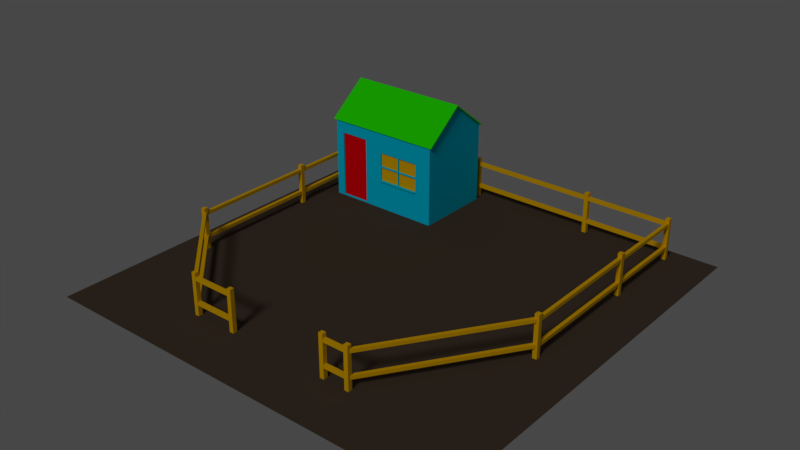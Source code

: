 # Source: WoodLodgeBuilding.blend  (saved by Blender 2.79.0; exported with 4.5.12 LTS)
import bpy
from mathutils import Matrix  # noqa: F401  (used for matrix-valued properties, if any)

bpy.ops.wm.read_factory_settings(use_empty=True)
scene = bpy.context.scene
scene.name = 'Scene'

# ---- collections
col_collection_1 = bpy.data.collections.new('Collection 1'); scene.collection.children.link(col_collection_1)
col_collection_3 = bpy.data.collections.new('Collection 3'); scene.collection.children.link(col_collection_3)

# ---- materials (node trees are filled in below, after node groups)
mat_wlb_floormat = bpy.data.materials.new('WLB_FloorMat')
mat_wlb_floormat.alpha_threshold = 0.0
mat_wlb_floormat.use_transparent_shadow = False
mat_wlb_floormat.diffuse_color = (0.06997, 0.04824, 0.03329, 1.0)
mat_wlb_floormat.roughness = 0.5
mat_wlb_windowmat = bpy.data.materials.new('WLB_WindowMat')
mat_wlb_windowmat.alpha_threshold = 0.0
mat_wlb_windowmat.use_transparent_shadow = False
mat_wlb_windowmat.diffuse_color = (0.8, 0.4299, 0.0, 1.0)
mat_wlb_windowmat.roughness = 0.5
mat_wlb_roofmat = bpy.data.materials.new('WLB_RoofMat')
mat_wlb_roofmat.alpha_threshold = 0.0
mat_wlb_roofmat.use_transparent_shadow = False
mat_wlb_roofmat.diffuse_color = (0.02056, 0.8, 0.0, 1.0)
mat_wlb_roofmat.roughness = 0.5
mat_wlb_doormat = bpy.data.materials.new('WLB_DoorMat')
mat_wlb_doormat.alpha_threshold = 0.0
mat_wlb_doormat.use_transparent_shadow = False
mat_wlb_doormat.diffuse_color = (0.8, 0.0, 0.004052, 1.0)
mat_wlb_doormat.roughness = 0.5
mat_wlb_housemat = bpy.data.materials.new('WLB_HouseMat')
mat_wlb_housemat.alpha_threshold = 0.0
mat_wlb_housemat.use_transparent_shadow = False
mat_wlb_housemat.diffuse_color = (0.0, 0.5546, 0.8, 1.0)
mat_wlb_housemat.roughness = 0.5

# ---- material node trees

# ---- world
world_world = bpy.data.worlds.new('World'); scene.world = world_world
world_world.color = (0.06372, 0.06372, 0.06372)
world_world.use_sun_shadow = False
world_world.sun_shadow_jitter_overblur = 0.0
world_world.cycles.sampling_method = 'MANUAL'

# ---- lights
light_sun_001 = bpy.data.lights.new('Sun.001', 'SUN')
light_sun_001.transmission_factor = 0.0
light_sun_001.angle = 0.1993
light_sun_001.energy = 1.0
light_sun_001.shadow_buffer_clip_start = 0.5
light_sun_001.shadow_soft_size = 0.1
light_sun_001.shadow_cascade_max_distance = 1000.0

# ---- meshes
me_plane_002 = bpy.data.meshes.new('Plane.002')
me_plane_002.from_pydata([(-4.84, -4.84, 0.0), (4.84, -4.84, 0.0), (-4.84, 4.84, 0.0), (4.84, 4.84, 0.0)], [], [(0, 1, 3, 2)])
_uv = me_plane_002.uv_layers.new(name='UVMap')
_uv.uv.foreach_set('vector', [0.0, 0.0, 1.0, 0.0, 1.0, 1.0, 0.0, 1.0])
me_plane_002.materials.append(mat_wlb_floormat)
me_plane_002.use_remesh_preserve_volume = False
me_plane_002.use_remesh_preserve_attributes = False
me_plane_002.use_mirror_vertex_groups = False
me_plane_002.update()
me_plane_001 = bpy.data.meshes.new('Plane.001')
me_plane_001.from_pydata([(-1.239, -3.595, 0.7996), (-1.239, -3.515, 0.7996), (-1.239, -3.595, 0.8796), (-1.239, -3.515, 0.8796), (-4.199, -1.539, 0.7996), (-4.199, -1.539, 0.8796), (-4.279, 4.485, 0.7996), (-4.199, 4.405, 0.7996), (-4.279, 4.485, 0.8796), (-4.199, 4.405, 0.8796), (3.721, 4.405, 0.7996), (3.721, 4.405, 0.8796), (3.801, 4.485, 0.7996), (3.801, 4.485, 0.8796), (3.801, -0.5553, 0.7996), (3.721, -0.5553, 0.7996), (3.801, -0.5553, 0.8796), (3.721, -0.5553, 0.8796), (3.794, -0.5782, 0.7996), (1.797, -3.575, 0.7996), (3.729, -0.5323, 0.7996), (1.732, -3.529, 0.7996), (3.794, -0.5782, 0.8796), (1.797, -3.575, 0.8796), (3.729, -0.5323, 0.8796), (1.732, -3.529, 0.8796), (1.761, -3.595, 0.7996), (1.161, -3.595, 0.7996), (1.761, -3.515, 0.7996), (1.161, -3.515, 0.7996), (1.761, -3.595, 0.8796), (1.161, -3.595, 0.8796), (1.761, -3.515, 0.8796), (1.161, -3.515, 0.8796), (1.761, -3.595, 0.2396), (1.161, -3.595, 0.2396), (1.761, -3.515, 0.2396), (1.161, -3.515, 0.2396), (1.761, -3.595, 0.3196), (1.161, -3.595, 0.3196), (1.761, -3.515, 0.3196), (1.161, -3.515, 0.3196), (3.794, -0.5782, 0.2396), (1.797, -3.575, 0.2396), (3.729, -0.5323, 0.2396), (1.732, -3.529, 0.2396), (3.794, -0.5782, 0.3196), (1.797, -3.575, 0.3196), (3.729, -0.5323, 0.3196), (1.732, -3.529, 0.3196), (3.801, -0.5553, 0.2396), (3.721, -0.5553, 0.2396), (3.801, -0.5553, 0.3196), (3.721, -0.5553, 0.3196), (3.801, 4.485, 0.2396), (3.721, 4.405, 0.2396), (3.801, 4.485, 0.3196), (3.721, 4.405, 0.3196), (-2.222, -3.515, 0.3196), (-2.222, -3.515, 0.2396), (-4.279, 4.485, 0.2396), (-4.199, 4.405, 0.2396), (-4.279, 4.485, 0.3196), (-4.199, 4.405, 0.3196), (-4.279, -1.572, 0.2396), (-4.279, -1.572, 0.3196), (-1.239, -3.595, 0.2396), (-2.255, -3.595, 0.2396), (-1.239, -3.515, 0.2396), (-1.239, -3.595, 0.3196), (-2.255, -3.595, 0.3196), (-1.239, -3.515, 0.3196), (-2.255, -3.595, 0.7996), (-2.255, -3.595, 0.8796), (-2.222, -3.515, 0.8796), (-2.222, -3.515, 0.7996), (-4.279, -1.572, 0.7996), (-4.279, -1.572, 0.8796), (-4.199, -1.539, 0.2396), (-4.199, -1.539, 0.3196), (-2.255, -3.595, 0.3196), (-2.255, -3.595, 0.2396), (1.111, -3.605, -0.0245), (1.111, -3.605, 0.9755), (1.111, -3.505, -0.0245), (1.111, -3.505, 0.9755), (1.211, -3.605, -0.0245), (1.211, -3.605, 0.9755), (1.211, -3.505, -0.0245), (1.211, -3.505, 0.9755), (1.711, 4.395, -0.0245), (1.711, 4.395, 0.9755), (1.711, 4.495, -0.0245), (1.711, 4.495, 0.9755), (1.811, 4.395, -0.0245), (1.811, 4.395, 0.9755), (1.811, 4.495, -0.0245), (1.811, 4.495, 0.9755), (-1.289, 4.395, -0.0245), (-1.289, 4.395, 0.9755), (-1.289, 4.495, -0.0245), (-1.289, 4.495, 0.9755), (-1.189, 4.395, -0.0245), (-1.189, 4.395, 0.9755), (-1.189, 4.495, -0.0245), (-1.189, 4.495, 0.9755), (-4.289, 4.395, -0.0245), (-4.289, 4.395, 0.9755), (-4.289, 4.495, -0.0245), (-4.289, 4.495, 0.9755), (-4.189, 4.395, -0.0245), (-4.189, 4.395, 0.9755), (-4.189, 4.495, -0.0245), (-4.189, 4.495, 0.9755), (-4.289, 1.395, -0.0245), (-4.289, 1.395, 0.9755), (-4.289, 1.495, -0.0245), (-4.289, 1.495, 0.9755), (-4.189, 1.395, -0.0245), (-4.189, 1.395, 0.9755), (-4.189, 1.495, -0.0245), (-4.189, 1.495, 0.9755), (-2.289, -3.605, -0.0245), (-2.289, -3.605, 0.9755), (-2.289, -3.505, -0.0245), (-2.289, -3.505, 0.9755), (-2.189, -3.605, -0.0245), (-2.189, -3.605, 0.9755), (-2.189, -3.505, -0.0245), (-2.189, -3.505, 0.9755), (1.711, -3.605, -0.0245), (1.711, -3.605, 0.9755), (1.711, -3.505, -0.0245), (1.711, -3.505, 0.9755), (1.811, -3.605, -0.0245), (1.811, -3.605, 0.9755), (1.811, -3.505, -0.0245), (1.811, -3.505, 0.9755), (3.711, 2.395, -0.0245), (3.711, 2.395, 0.9755), (3.711, 2.495, -0.0245), (3.711, 2.495, 0.9755), (3.811, 2.395, -0.0245), (3.811, 2.395, 0.9755), (3.811, 2.495, -0.0245), (3.811, 2.495, 0.9755), (3.711, -0.6053, -0.0245), (3.711, -0.6053, 0.9755), (3.711, -0.5053, -0.0245), (3.711, -0.5053, 0.9755), (3.811, -0.6053, -0.0245), (3.811, -0.6053, 0.9755), (3.811, -0.5053, -0.0245), (3.811, -0.5053, 0.9755), (3.711, 4.395, -0.0245), (3.711, 4.395, 0.9755), (3.711, 4.495, -0.0245), (3.711, 4.495, 0.9755), (3.811, 4.395, -0.0245), (3.811, 4.395, 0.9755), (3.811, 4.495, -0.0245), (3.811, 4.495, 0.9755), (-4.289, -1.605, -0.0245), (-4.289, -1.605, 0.9755), (-4.289, -1.505, -0.0245), (-4.289, -1.505, 0.9755), (-4.189, -1.605, -0.0245), (-4.189, -1.605, 0.9755), (-4.189, -1.505, -0.0245), (-4.189, -1.505, 0.9755), (-1.289, -3.605, -0.0245), (-1.289, -3.605, 0.9755), (-1.289, -3.505, -0.0245), (-1.289, -3.505, 0.9755), (-1.189, -3.605, -0.0245), (-1.189, -3.605, 0.9755), (-1.189, -3.505, -0.0245), (-1.189, -3.505, 0.9755)], [], [(1, 75, 74, 3), (3, 74, 73, 2), (2, 73, 72, 0), (4, 7, 9, 5), (5, 9, 8, 77), (77, 8, 6, 76), (64, 60, 61, 78), (12, 10, 7, 6), (10, 11, 9, 7), (11, 13, 8, 9), (13, 12, 6, 8), (10, 15, 17, 11), (11, 17, 16, 13), (13, 16, 14, 12), (54, 50, 51, 55), (18, 19, 21, 20), (20, 21, 25, 24), (24, 25, 23, 22), (22, 23, 19, 18), (26, 27, 29, 28), (28, 29, 33, 32), (32, 33, 31, 30), (30, 31, 27, 26), (34, 35, 37, 36), (36, 37, 41, 40), (40, 41, 39, 38), (38, 39, 35, 34), (42, 43, 45, 44), (44, 45, 49, 48), (48, 49, 47, 46), (46, 47, 43, 42), (55, 51, 53, 57), (57, 53, 52, 56), (56, 52, 50, 54), (54, 55, 61, 60), (55, 57, 63, 61), (57, 56, 62, 63), (56, 54, 60, 62), (12, 14, 15, 10), (78, 61, 63, 79), (79, 63, 62, 65), (65, 62, 60, 64), (66, 67, 59, 68), (68, 59, 58, 71), (71, 58, 70, 69), (69, 70, 67, 66), (76, 6, 7, 4), (0, 72, 75, 1), (5, 74, 75, 4), (77, 73, 74, 5), (76, 72, 73, 77), (4, 75, 72, 76), (79, 58, 59, 78), (65, 80, 58, 79), (64, 81, 80, 65), (78, 59, 81, 64), (82, 83, 85, 84), (84, 85, 89, 88), (88, 89, 87, 86), (86, 87, 83, 82), (89, 85, 83, 87), (90, 91, 93, 92), (92, 93, 97, 96), (96, 97, 95, 94), (94, 95, 91, 90), (97, 93, 91, 95), (98, 99, 101, 100), (100, 101, 105, 104), (104, 105, 103, 102), (102, 103, 99, 98), (105, 101, 99, 103), (106, 107, 109, 108), (108, 109, 113, 112), (112, 113, 111, 110), (110, 111, 107, 106), (113, 109, 107, 111), (114, 115, 117, 116), (116, 117, 121, 120), (120, 121, 119, 118), (118, 119, 115, 114), (121, 117, 115, 119), (122, 123, 125, 124), (124, 125, 129, 128), (128, 129, 127, 126), (126, 127, 123, 122), (129, 125, 123, 127), (130, 131, 133, 132), (132, 133, 137, 136), (136, 137, 135, 134), (134, 135, 131, 130), (137, 133, 131, 135), (138, 139, 141, 140), (140, 141, 145, 144), (144, 145, 143, 142), (142, 143, 139, 138), (145, 141, 139, 143), (146, 147, 149, 148), (148, 149, 153, 152), (152, 153, 151, 150), (150, 151, 147, 146), (153, 149, 147, 151), (154, 155, 157, 156), (156, 157, 161, 160), (160, 161, 159, 158), (158, 159, 155, 154), (161, 157, 155, 159), (162, 163, 165, 164), (164, 165, 169, 168), (168, 169, 167, 166), (166, 167, 163, 162), (169, 165, 163, 167), (170, 171, 173, 172), (172, 173, 177, 176), (176, 177, 175, 174), (174, 175, 171, 170), (177, 173, 171, 175)])
_uv = me_plane_001.uv_layers.new(name='UVMap')
_uv.uv.foreach_set('vector', [0.6233, 2.464, 0.6187, 2.296, 0.631, 2.295, 0.6355, 2.464, 0.5818, 2.466, 0.5773, 2.297, 0.5913, 2.297, 0.5955, 2.465, 0.5955, 2.465, 0.5913, 2.297, 0.6048, 2.296, 0.611, 2.465, 0.6082, 1.857, 0.6021, 1.147, 0.6143, 1.147, 0.6194, 1.857, 0.5701, 1.858, 0.5601, 1.147, 0.5753, 1.147, 0.5824, 1.858, 0.5824, 1.858, 0.5753, 1.147, 0.5903, 1.147, 0.5977, 1.858, 0.5212, 1.88, 0.5144, 1.165, 0.5262, 1.164, 0.5325, 1.879, 0.5923, 0.4606, 0.6074, 0.4608, 0.6021, 1.147, 0.5903, 1.147, 0.6074, 0.4608, 0.6189, 0.4609, 0.6143, 1.147, 0.6021, 1.147, 0.5647, 0.4603, 0.5775, 0.4604, 0.5753, 1.147, 0.5601, 1.147, 0.5775, 0.4604, 0.5923, 0.4606, 0.5903, 1.147, 0.5753, 1.147, 0.6074, 0.4608, 0.6217, -0.3303, 0.6355, -0.33, 0.6189, 0.4609, 0.5647, 0.4603, 0.5782, -0.3312, 0.592, -0.3309, 0.5775, 0.4604, 0.5775, 0.4604, 0.592, -0.3309, 0.6107, -0.3305, 0.5923, 0.4606, 0.5164, 0.4728, 0.5348, -0.3239, 0.5459, -0.3237, 0.5316, 0.473, 0.6587, 1.95, 0.6587, 2.466, 0.6473, 2.465, 0.6473, 1.95, 0.6473, 1.95, 0.6473, 2.465, 0.6358, 2.465, 0.6358, 1.95, 0.6816, 1.95, 0.6816, 2.465, 0.6702, 2.466, 0.6702, 1.95, 0.6702, 1.95, 0.6702, 2.466, 0.6587, 2.466, 0.6587, 1.95, 0.7509, 2.294, 0.7509, 2.38, 0.7394, 2.38, 0.7394, 2.294, 0.7394, 2.294, 0.7394, 2.38, 0.728, 2.38, 0.728, 2.294, 0.7738, 2.294, 0.7738, 2.38, 0.7623, 2.38, 0.7623, 2.294, 0.7623, 2.294, 0.7623, 2.38, 0.7509, 2.38, 0.7509, 2.294, 0.7509, 2.38, 0.7509, 2.466, 0.7394, 2.466, 0.7394, 2.38, 0.7394, 2.38, 0.7394, 2.466, 0.728, 2.466, 0.728, 2.38, 0.7738, 2.38, 0.7738, 2.466, 0.7623, 2.466, 0.7623, 2.38, 0.7623, 2.38, 0.7623, 2.466, 0.7509, 2.466, 0.7509, 2.38, 0.7048, 1.95, 0.7048, 2.466, 0.6933, 2.465, 0.6933, 1.95, 0.6933, 1.95, 0.6933, 2.465, 0.6819, 2.465, 0.6819, 1.95, 0.7277, 1.95, 0.7277, 2.465, 0.7162, 2.466, 0.7162, 1.95, 0.7162, 1.95, 0.7162, 2.466, 0.7048, 2.466, 0.7048, 1.95, 0.5316, 0.473, 0.5459, -0.3237, 0.5599, -0.3234, 0.5431, 0.4731, 0.4886, 0.4725, 0.5021, -0.3245, 0.5161, -0.3243, 0.5014, 0.4726, 0.5014, 0.4726, 0.5161, -0.3243, 0.5348, -0.3239, 0.5164, 0.4728, 0.5164, 0.4728, 0.5316, 0.473, 0.5262, 1.164, 0.5144, 1.165, 0.5316, 0.473, 0.5431, 0.4731, 0.5385, 1.164, 0.5262, 1.164, 0.4886, 0.4725, 0.5014, 0.4726, 0.4993, 1.164, 0.484, 1.165, 0.5014, 0.4726, 0.5164, 0.4728, 0.5144, 1.165, 0.4993, 1.164, 0.5923, 0.4606, 0.6107, -0.3305, 0.6217, -0.3303, 0.6074, 0.4608, 0.5325, 1.879, 0.5262, 1.164, 0.5385, 1.164, 0.5438, 1.879, 0.4941, 1.88, 0.484, 1.165, 0.4993, 1.164, 0.5066, 1.88, 0.5066, 1.88, 0.4993, 1.164, 0.5144, 1.165, 0.5212, 1.88, 0.5371, 2.465, 0.533, 2.321, 0.5445, 2.325, 0.5485, 2.465, 0.5485, 2.465, 0.5445, 2.325, 0.5559, 2.325, 0.5599, 2.464, 0.5144, 2.466, 0.5104, 2.326, 0.5217, 2.321, 0.5258, 2.465, 0.5258, 2.465, 0.5217, 2.321, 0.533, 2.321, 0.5371, 2.465, 0.5977, 1.858, 0.5903, 1.147, 0.6021, 1.147, 0.6082, 1.857, 0.611, 2.465, 0.6048, 2.296, 0.6187, 2.296, 0.6233, 2.464, 0.6194, 1.857, 0.631, 2.295, 0.6187, 2.296, 0.6082, 1.857, 0.5824, 1.858, 0.5913, 2.297, 0.5773, 2.297, 0.5701, 1.858, 0.5977, 1.858, 0.6048, 2.296, 0.5913, 2.297, 0.5824, 1.858, 0.6082, 1.857, 0.6187, 2.296, 0.6048, 2.296, 0.5977, 1.858, 0.5438, 1.879, 0.5559, 2.325, 0.5445, 2.325, 0.5325, 1.879, 0.5066, 1.88, 0.5156, 2.332, 0.501, 2.326, 0.4941, 1.88, 0.5212, 1.88, 0.5302, 2.332, 0.5156, 2.332, 0.5066, 1.88, 0.5325, 1.879, 0.5445, 2.325, 0.5302, 2.332, 0.5212, 1.88, 0.709, 0.0, 0.709, 0.328, 0.677, 0.328, 0.677, 5.783e-09, 0.6068, 0.9841, 0.6068, 0.656, 0.61, 0.656, 0.61, 0.9841, 0.8686, 0.328, 0.8686, 0.0, 0.9006, 0.0, 0.9006, 0.328, 0.8782, 0.656, 0.8782, 0.9841, 0.875, 0.9841, 0.875, 0.656, 0.9069, 0.8857, 0.9038, 0.8857, 0.9038, 0.8529, 0.9069, 0.8529, 0.6131, 0.656, 0.6131, 0.328, 0.6451, 0.328, 0.6451, 0.656, 0.5589, 0.656, 0.5589, 0.9841, 0.5557, 0.9841, 0.5557, 0.656, 0.8048, 0.656, 0.8048, 0.328, 0.8367, 0.328, 0.8367, 0.656, 0.5429, 0.9841, 0.5429, 0.656, 0.5461, 0.656, 0.5461, 0.9841, 0.9006, 0.8201, 0.8974, 0.8201, 0.8974, 0.7873, 0.9006, 0.7873, 0.7409, 0.656, 0.7409, 0.328, 0.7728, 0.328, 0.7728, 0.656, 0.5493, 0.656, 0.5493, 0.9841, 0.5461, 0.9841, 0.5461, 0.656, 0.8048, 0.328, 0.8048, 0.0, 0.8367, 0.0, 0.8367, 0.328, 0.5525, 0.656, 0.5525, 0.9841, 0.5493, 0.9841, 0.5493, 0.656, 0.9006, 0.8857, 0.8974, 0.8857, 0.8974, 0.8529, 0.9006, 0.8529, 0.7409, 0.328, 0.7409, 0.0, 0.7728, 0.0, 0.7728, 0.328, 0.8974, 0.656, 0.8974, 0.9841, 0.8942, 0.9841, 0.8942, 0.656, 0.7728, 0.656, 0.7728, 0.328, 0.8048, 0.328, 0.8048, 0.656, 0.891, 0.656, 0.891, 0.9841, 0.8878, 0.9841, 0.8878, 0.656, 0.9038, 0.8529, 0.9006, 0.8529, 0.9006, 0.8201, 0.9038, 0.8201, 0.5621, 0.9841, 0.5621, 0.656, 0.594, 0.656, 0.594, 0.9841, 0.5557, 0.656, 0.5557, 0.9841, 0.5525, 0.9841, 0.5525, 0.656, 0.6131, 0.9841, 0.6131, 0.656, 0.6451, 0.656, 0.6451, 0.9841, 0.6131, 0.656, 0.6131, 0.9841, 0.61, 0.9841, 0.61, 0.656, 0.9101, 0.9185, 0.9069, 0.9185, 0.9069, 0.8857, 0.9101, 0.8857, 0.7409, 0.0, 0.7409, 0.328, 0.709, 0.328, 0.709, 5.783e-09, 0.859, 0.9841, 0.859, 0.656, 0.8622, 0.656, 0.8622, 0.9841, 0.8686, 0.656, 0.8686, 0.328, 0.9006, 0.328, 0.9006, 0.656, 0.8622, 0.9841, 0.8622, 0.656, 0.8654, 0.656, 0.8654, 0.9841, 0.9069, 0.9185, 0.9038, 0.9185, 0.9038, 0.8857, 0.9069, 0.8857, 0.709, 0.328, 0.709, 0.656, 0.677, 0.656, 0.677, 0.328, 0.8654, 0.9841, 0.8654, 0.656, 0.8686, 0.656, 0.8686, 0.9841, 0.9006, 0.328, 0.9006, 0.0, 0.9325, 0.0, 0.9325, 0.328, 0.6036, 0.9841, 0.6036, 0.656, 0.6068, 0.656, 0.6068, 0.9841, 0.9101, 0.8201, 0.9069, 0.8201, 0.9069, 0.7873, 0.9101, 0.7873, 0.709, 0.656, 0.709, 0.328, 0.7409, 0.328, 0.7409, 0.656, 0.8846, 0.9841, 0.8846, 0.656, 0.8878, 0.656, 0.8878, 0.9841, 0.7728, 0.328, 0.7728, 0.0, 0.8048, 0.0, 0.8048, 0.328, 0.594, 0.9841, 0.594, 0.656, 0.5972, 0.656, 0.5972, 0.9841, 0.9165, 0.8201, 0.9133, 0.8201, 0.9133, 0.7873, 0.9165, 0.7873, 0.6451, 0.328, 0.6451, 0.0, 0.677, 0.0, 0.677, 0.328, 0.6004, 0.9841, 0.6004, 0.656, 0.6036, 0.656, 0.6036, 0.9841, 0.6451, 0.9841, 0.6451, 0.656, 0.677, 0.656, 0.677, 0.9841, 0.8686, 0.9841, 0.8686, 0.656, 0.8718, 0.656, 0.8718, 0.9841, 0.9133, 0.8201, 0.9101, 0.8201, 0.9101, 0.7873, 0.9133, 0.7873, 0.6131, 0.328, 0.6131, 0.0, 0.6451, 0.0, 0.6451, 0.328, 0.5972, 0.9841, 0.5972, 0.656, 0.6004, 0.656, 0.6004, 0.9841, 0.8367, 0.328, 0.8367, 0.0, 0.8686, 0.0, 0.8686, 0.328, 0.8718, 0.9841, 0.8718, 0.656, 0.875, 0.656, 0.875, 0.9841, 0.511, 0.7339, 0.5078, 0.7339, 0.5078, 0.7011, 0.511, 0.7011, 0.9325, 0.328, 0.9325, 0.656, 0.9006, 0.656, 0.9006, 0.328, 0.8814, 0.9841, 0.8814, 0.656, 0.8846, 0.656, 0.8846, 0.9841, 0.511, 0.9841, 0.511, 0.656, 0.5429, 0.656, 0.5429, 0.9841, 0.8942, 0.656, 0.8942, 0.9841, 0.891, 0.9841, 0.891, 0.656, 0.9133, 0.8857, 0.9101, 0.8857, 0.9101, 0.8529, 0.9133, 0.8529, 0.677, 0.328, 0.677, 0.656, 0.6451, 0.656, 0.6451, 0.328, 0.8559, 0.9841, 0.8559, 0.656, 0.859, 0.656, 0.859, 0.9841, 0.8367, 0.656, 0.8367, 0.328, 0.8686, 0.328, 0.8686, 0.656, 0.8814, 0.656, 0.8814, 0.9841, 0.8782, 0.9841, 0.8782, 0.656, 0.9069, 0.8529, 0.9038, 0.8529, 0.9038, 0.8201, 0.9069, 0.8201])
me_plane_001.materials.append(mat_wlb_windowmat)
me_plane_001.use_remesh_preserve_volume = False
me_plane_001.use_remesh_preserve_attributes = False
me_plane_001.use_mirror_vertex_groups = False
me_plane_001.update()
me_plane = bpy.data.meshes.new('Plane')
me_plane.from_pydata([(-3.725, 2.425, 0.03024), (-3.725, 2.425, 1.63), (-3.025, 2.425, 0.03024), (-3.025, 2.425, 1.63), (-2.567, 2.425, 1.421), (-1.544, 2.425, 1.421), (-2.567, 2.425, 0.7209), (-1.544, 2.425, 0.7209), (-3.93, 2.391, -0.009839), (-3.93, 4.244, -0.009839), (-3.93, 4.244, 1.934), (-1.13, 2.391, -0.009839), (-1.13, 2.391, 1.934), (-1.13, 4.244, -0.009839), (-1.13, 4.244, 1.934), (-1.13, 3.318, 2.658), (-3.93, 3.318, 2.658), (-3.93, 2.391, 1.934), (-3.725, 2.391, 0.03024), (-3.725, 2.391, 1.63), (-3.025, 2.391, 1.63), (-3.025, 2.391, 0.03024), (-2.567, 2.391, 1.421), (-1.544, 2.391, 1.421), (-2.071, 2.391, 1.085), (-2.071, 2.391, 1.057), (-1.544, 2.35, 0.7025), (-2.567, 2.35, 0.7025), (-2.567, 2.35, 0.7209), (-1.544, 2.35, 0.7209), (-2.567, 2.425, 1.085), (-2.567, 2.425, 1.057), (-2.567, 2.391, 1.057), (-2.567, 2.391, 1.085), (-1.544, 2.425, 1.057), (-1.544, 2.425, 1.085), (-1.544, 2.391, 1.057), (-1.544, 2.391, 1.085), (-2.071, 2.425, 1.421), (-2.04, 2.425, 1.421), (-2.071, 2.391, 1.421), (-2.04, 2.391, 1.421), (-2.04, 2.391, 1.085), (-2.04, 2.425, 1.085), (-2.071, 2.425, 1.085), (-2.04, 2.425, 1.057), (-2.04, 2.391, 1.057), (-2.04, 2.391, 0.7209), (-2.04, 2.425, 0.7209), (-2.071, 2.425, 0.7209), (-2.071, 2.391, 0.7209), (-2.567, 2.391, 0.7025), (-1.544, 2.391, 0.7025), (-2.567, 2.391, 0.7209), (-1.544, 2.391, 0.7209), (-2.071, 2.425, 1.057), (-3.93, 4.244, 1.934), (-1.13, 2.391, 1.934), (-1.13, 4.244, 1.934), (-1.13, 3.318, 2.658), (-3.93, 3.318, 2.658), (-3.93, 2.391, 1.934), (-1.074, 4.29, 1.934), (-1.074, 3.318, 2.69), (-3.986, 2.346, 1.934), (-3.986, 3.318, 2.69), (-3.986, 4.29, 1.934), (-1.074, 2.346, 1.934), (-1.074, 4.244, 1.934), (-1.074, 3.318, 2.658), (-3.986, 2.391, 1.934), (-3.986, 3.318, 2.658), (-3.986, 4.244, 1.934), (-1.074, 2.391, 1.934)], [], [(0, 2, 3, 1), (2, 21, 20, 3), (0, 18, 21, 2), (3, 20, 19, 1), (4, 6, 7, 5), (6, 53, 54, 7), (4, 22, 53, 6), (7, 54, 23, 5), (15, 12, 11, 13, 14), (9, 10, 14, 13), (11, 12, 23, 54, 53, 21, 18, 8), (17, 16, 10, 9, 8), (22, 4, 5, 23), (22, 20, 21, 53), (18, 0, 1, 19), (51, 52, 26, 27), (51, 27, 28, 53), (27, 26, 29, 28), (53, 28, 29, 54), (43, 42, 37, 35), (46, 45, 34, 36), (32, 31, 55, 25), (39, 41, 42, 43), (40, 38, 44, 24), (46, 36, 37, 42, 41, 40, 24, 33, 32, 25, 50, 47), (30, 33, 24, 44), (8, 18, 19, 20, 22, 23, 12, 17), (45, 46, 47, 48), (25, 55, 49, 50), (26, 52, 54, 29), (64, 67, 63, 65), (60, 61, 70, 71), (69, 68, 62, 63), (71, 70, 64, 65), (72, 71, 65, 66), (73, 69, 63, 67), (56, 60, 71, 72), (57, 59, 69, 73), (65, 63, 62, 66), (59, 58, 68, 69), (58, 56, 72, 66, 62, 68), (64, 70, 61, 57, 73, 67)])
me_plane.polygons.foreach_set('material_index', [2, 3, 3, 3, 1, 3, 3, 3, 3, 3, 3, 3, 3, 3, 3, 3, 3, 3, 3, 3, 3, 3, 3, 3, 3, 3, 3, 3, 3, 3, 0, 0, 0, 0, 0, 0, 0, 0, 0, 0, 0, 0])
_uv = me_plane.uv_layers.new(name='UVMap')
_uv.uv.foreach_set('vector', [0.03132, 0.02587, 0.982, 0.02587, 0.9751, 0.9846, 0.0244, 0.9846, -0.6458, -1.115, -0.6236, -1.115, -0.6236, 1.106, -0.6458, 1.106, -0.6458, 1.106, -0.6458, 1.059, -0.1825, 1.059, -0.1825, 1.106, -0.1825, -1.115, -0.1825, -1.068, -0.6458, -1.068, -0.6458, -1.115, 0.0, 1.0, 0.0, 0.0, 1.0, 0.0, 1.0, 1.0, 0.1204, 0.8153, 0.1204, 0.7687, 0.7981, 0.7687, 0.7981, 0.8153, 0.7981, 0.8152, 0.7759, 0.8152, 0.7759, -0.1562, 0.7981, -0.1562, 0.1204, -0.1562, 0.1427, -0.1562, 0.1427, 0.8152, 0.1204, 0.8152, 1.685, 2.533, 1.072, 1.528, 1.072, -1.17, 2.298, -1.17, 2.298, 1.528, 1.072, -1.17, 1.072, 1.528, -0.7816, 1.528, -0.7816, -1.17, 1.072, -1.17, 1.072, 1.528, 0.7981, 0.8153, 0.7981, -0.1562, 0.1204, -0.1562, -0.1825, -1.115, -0.6458, -1.115, -0.7816, -1.17, 2.298, 1.528, 1.685, 2.533, 1.072, 1.528, 1.072, -1.17, 2.298, -1.17, 0.1204, -0.1096, 0.1204, -0.1562, 0.7981, -0.1562, 0.7981, -0.1096, 0.1204, 0.8153, -0.1825, 1.106, -0.1825, -1.115, 0.1204, -0.1562, -0.2047, -1.115, -0.1825, -1.115, -0.1825, 1.106, -0.2047, 1.106, 0.1204, -0.1562, 0.798, -0.1552, 0.798, -0.09784, 0.1204, -0.09882, 0.1204, -0.1562, 0.1204, -0.09882, 0.1083, -0.09884, 0.1083, -0.1562, 0.1204, -0.09882, 0.798, -0.09784, 0.798, -0.07233, 0.1204, -0.07331, 0.1204, -0.01592, 0.1204, -0.07331, 0.798, -0.07233, 0.798, -0.01494, 0.4746, 0.3557, 0.4746, 0.3557, 0.7995, 0.3557, 0.7995, 0.3557, 0.4746, 0.3181, 0.4746, 0.3181, 0.7995, 0.3181, 0.7995, 0.3181, 0.1288, 0.3181, 0.1288, 0.3181, 0.4537, 0.3181, 0.4537, 0.3181, 0.4746, 0.8176, 0.4746, 0.8176, 0.4746, 0.3557, 0.4746, 0.3557, 0.4537, 0.8176, 0.4537, 0.8176, 0.4537, 0.3557, 0.4537, 0.3557, 0.4746, 0.3181, 0.7995, 0.3181, 0.7995, 0.3557, 0.4746, 0.3557, 0.4746, 0.8176, 0.4537, 0.8176, 0.4537, 0.3557, 0.1288, 0.3557, 0.1288, 0.3181, 0.4537, 0.3181, 0.4537, -0.1438, 0.4746, -0.1438, 0.1288, 0.3557, 0.1288, 0.3557, 0.4537, 0.3557, 0.4537, 0.3557, -0.7816, -1.17, -0.6458, -1.115, -0.6458, 1.106, -0.1825, 1.106, 0.1204, 0.8153, 0.7981, 0.8153, 1.072, 1.528, -0.7816, 1.528, 0.4746, 0.3181, 0.4746, 0.3181, 0.4746, -0.1438, 0.4746, -0.1438, 0.4537, 0.3181, 0.4537, 0.3181, 0.4537, -0.1438, 0.4537, -0.1438, 0.798, -0.09784, 0.798, -0.1552, 0.8102, -0.1552, 0.8101, -0.09783, -0.4413, -0.135, 1.441, -0.135, 1.441, 0.6612, -0.4413, 0.6612, -0.4937, 0.6487, -0.4956, -0.1116, -0.4594, -0.1117, -0.4575, 0.6486, -0.4575, 0.6486, -0.4593, -0.1117, -0.4413, -0.135, -0.4413, 0.6612, -0.4575, 0.6486, -0.4594, -0.1117, -0.4413, -0.135, -0.4413, 0.6612, 1.46, -0.1117, 1.458, 0.6486, 1.441, 0.6612, 1.441, -0.135, 1.46, -0.1117, 1.458, 0.6486, 1.441, 0.6612, 1.441, -0.135, 1.496, -0.1117, 1.494, 0.6487, 1.458, 0.6486, 1.46, -0.1117, 1.496, -0.1116, 1.494, 0.6487, 1.458, 0.6486, 1.46, -0.1117, 1.441, 0.6612, -0.4413, 0.6612, -0.4413, -0.135, 1.441, -0.135, -0.4937, 0.6487, -0.4955, -0.1116, -0.4593, -0.1117, -0.4575, 0.6486, -0.405, -0.1672, 1.402, -0.1673, 1.442, -0.1672, 1.441, -0.135, -0.4413, -0.135, -0.4426, -0.1655, -0.4413, -0.135, -0.4427, -0.1654, -0.4052, -0.1671, 1.402, -0.1672, 1.441, -0.1672, 1.441, -0.135])
me_plane.materials.append(mat_wlb_roofmat)
me_plane.materials.append(mat_wlb_windowmat)
me_plane.materials.append(mat_wlb_doormat)
me_plane.materials.append(mat_wlb_housemat)
me_plane.use_remesh_preserve_volume = False
me_plane.use_remesh_preserve_attributes = False
me_plane.use_mirror_vertex_groups = False
me_plane.update()

# ---- objects
ob_floor = bpy.data.objects.new('Floor', me_plane_002)
ob_fence = bpy.data.objects.new('Fence', me_plane_001)
ob_house = bpy.data.objects.new('House', me_plane)
ob_sun = bpy.data.objects.new('Sun', light_sun_001)

# ---- transforms, parenting, visibility, modifiers, constraints
ob_floor.location = (0.0, 0.0, 0.0001)
ob_floor.lineart.crease_threshold = 0.0
ob_fence.location = (0.0, 0.0, 0.0)
ob_fence.lineart.crease_threshold = 0.0
ob_house.location = (0.0, 0.0, 0.0001)
ob_house.lineart.crease_threshold = 0.0
ob_sun.location = (-7.428, -0.01802, 6.991)
ob_sun.rotation_euler = (0.8423, -0.000547, 0.2336)
ob_sun.lineart.crease_threshold = 0.0

# ---- collection membership
col_collection_1.objects.link(ob_floor)
col_collection_1.objects.link(ob_fence)
col_collection_1.objects.link(ob_house)
col_collection_3.objects.link(ob_sun)

# ---- scene / render settings (as saved in the file)
scene.frame_start = 1; scene.frame_end = 250; scene.frame_set(1)
scene.render.engine = 'BLENDER_EEVEE_NEXT'
scene.render.resolution_percentage = 50
scene.render.dither_intensity = 0.0
scene.cycles.use_denoising = False
scene.cycles.samples = 128
scene.cycles.sampling_pattern = 'TABULATED_SOBOL'
scene.cycles.use_adaptive_sampling = False
scene.cycles.use_light_tree = False
scene.cycles.blur_glossy = 0.0
scene.cycles.sample_clamp_indirect = 0.0
scene.view_settings.view_transform = 'Standard'
bpy.context.view_layer.update()

# ---- added for rendering (the .blend has no active camera): camera
cam_auto = bpy.data.cameras.new('AutoCamera')
cam_auto.lens = 50.0
cam_auto.sensor_width = 36.0
cam_auto.clip_end = 1000.0
ob_auto_camera = bpy.data.objects.new('AutoCamera', cam_auto)
scene.collection.objects.link(ob_auto_camera)
ob_auto_camera.location = (12.9126, -15.4951, 11.663)
ob_auto_camera.rotation_euler = (1.09748, -7.21219e-08, 0.694738)
scene.camera = ob_auto_camera
bpy.context.view_layer.update()
